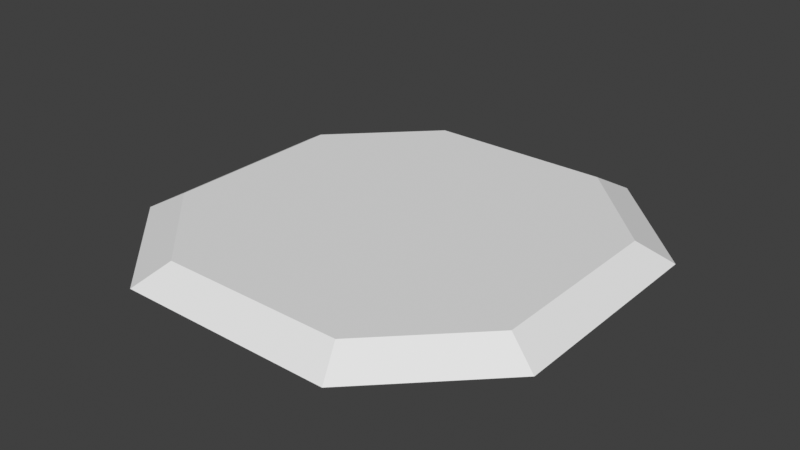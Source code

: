 # Source: boost_pad_base.blend  (saved by Blender 4.5.91; exported with 4.5.12 LTS)
import bpy
from mathutils import Matrix  # noqa: F401  (used for matrix-valued properties, if any)

bpy.ops.wm.read_factory_settings(use_empty=True)
scene = bpy.context.scene
scene.name = 'Scene'

# ---- collections
col_collection = bpy.data.collections.new('Collection'); scene.collection.children.link(col_collection)

# ---- materials (node trees are filled in below, after node groups)
mat_boost_pad_base = bpy.data.materials.new('boost_pad_base')
mat_vtx_color = bpy.data.materials.new('vtx_color')

# ---- material node trees

# ---- world
world_world = bpy.data.worlds.new('World'); scene.world = world_world
world_world.use_nodes = True; world_world.node_tree.nodes.clear()
_N = world_world.node_tree.nodes; _L = world_world.node_tree.links
n0 = _N.new('ShaderNodeOutputWorld'); n0.name = 'World Output'; n0.location = (200, 100)
n1 = _N.new('ShaderNodeBackground'); n1.name = 'Background'; n1.location = (-200, 100)
n1.inputs[0].default_value = (0.05088, 0.05088, 0.05088, 1.0)
_L.new(n1.outputs[0], n0.inputs[0])
n0.is_active_output = True
world_world.color = (0.05088, 0.05088, 0.05088)
world_world.sun_shadow_jitter_overblur = 0.0

# ---- meshes
me_boost_pad = bpy.data.meshes.new('boost_pad')
me_boost_pad.from_pydata([(-1.0, -2.0, 0.2), (1.0, -2.0, 0.2), (1.0, 2.0, 0.2), (-1.0, 2.0, 0.2), (-2.0, 1.0, 0.2), (-2.0, -1.0, 0.2), (2.0, -1.0, 0.2), (2.0, 1.0, 0.2), (-1.0, -1.0, 0.2), (-1.0, 1.0, 0.2), (1.0, -1.0, 0.2), (1.0, 1.0, 0.2), (-1.174, -2.348, 0.0), (1.174, -2.348, 0.0), (1.174, 2.348, 0.0), (-1.174, 2.348, 0.0), (-2.348, 1.174, 0.0), (-2.348, -1.174, 0.0), (2.348, -1.174, 0.0), (2.348, 1.174, 0.0), (1.0, -2.0, 0.2), (2.0, -1.0, 0.2), (-1.0, -2.0, 0.2), (-1.0, 2.0, 0.2), (-2.0, 1.0, 0.2), (1.0, 2.0, 0.2), (-2.0, -1.0, 0.2), (2.0, 1.0, 0.2)], [], [(27, 25, 11), (21, 10, 20), (9, 11, 25, 23), (22, 20, 10, 8), (8, 10, 11, 9), (26, 8, 9, 24), (10, 21, 27, 11), (23, 24, 9), (22, 8, 26), (2, 7, 19, 14), (7, 6, 18, 19), (3, 2, 14, 15), (1, 0, 12, 13), (0, 5, 17, 12), (5, 4, 16, 17), (4, 3, 15, 16), (6, 1, 13, 18)])
me_boost_pad.polygons.foreach_set('material_index', [0, 0, 0, 0, 0, 0, 0, 0, 0, 1, 1, 1, 1, 1, 1, 1, 1])
_uv = me_boost_pad.uv_layers.new(name='UVMap')
_uv.uv.foreach_set('vector', [7.031, -1.483, 5.514, 0.03451, 5.514, -1.483, 7.031, -4.517, 5.514, -4.517, 5.514, -6.035, 2.48, -1.483, 5.514, -1.483, 5.514, 0.03451, 2.48, 0.03451, 2.48, -6.035, 5.514, -6.035, 5.514, -4.517, 2.48, -4.517, 2.48, -4.517, 5.514, -4.517, 5.514, -1.483, 2.48, -1.483, 0.9623, -4.517, 2.48, -4.517, 2.48, -1.483, 0.9623, -1.483, 5.514, -4.517, 7.031, -4.517, 7.031, -1.483, 5.514, -1.483, 2.48, 0.03451, 0.9623, -1.483, 2.48, -1.483, 2.48, -6.035, 2.48, -4.517, 0.9623, -4.517, 5.514, 0.03451, 7.031, -1.483, 7.031, -1.483, 5.514, 0.03451, 7.031, -1.483, 7.031, -4.517, 7.031, -4.517, 7.031, -1.483, 2.48, 0.03451, 5.514, 0.03451, 5.514, 0.03451, 2.48, 0.03451, 5.514, -6.035, 2.48, -6.035, 2.48, -6.035, 5.514, -6.035, 2.48, -6.035, 0.9623, -4.517, 0.9623, -4.517, 2.48, -6.035, 0.9623, -4.517, 0.9623, -1.483, 0.9623, -1.483, 0.9623, -4.517, 0.9623, -1.483, 2.48, 0.03451, 2.48, 0.03451, 0.9623, -1.483, 7.031, -4.517, 5.514, -6.035, 5.514, -6.035, 7.031, -4.517])
_ca = me_boost_pad.color_attributes.new('Col', 'FLOAT_COLOR', 'POINT')
_ca.data.foreach_set('color', [0.09281, 0.1197, 0.141, 1.0, 0.09281, 0.1197, 0.141, 1.0, 0.09281, 0.1197, 0.141, 1.0, 0.09281, 0.1197, 0.141, 1.0, 0.09281, 0.1197, 0.141, 1.0, 0.09281, 0.1197, 0.141, 1.0, 0.09281, 0.1197, 0.141, 1.0, 0.09281, 0.1197, 0.141, 1.0, 0.0, 0.001118, 0.0142, 1.0, 0.0, 0.001118, 0.0142, 1.0, 0.0, 0.001118, 0.0142, 1.0, 0.0, 0.001118, 0.0142, 1.0, 0.02462, 0.03321, 0.04716, 1.0, 0.02462, 0.03321, 0.04716, 1.0, 0.02462, 0.03321, 0.04716, 1.0, 0.02462, 0.03321, 0.04716, 1.0, 0.02462, 0.03321, 0.04716, 1.0, 0.02462, 0.03321, 0.04716, 1.0, 0.02462, 0.03321, 0.04716, 1.0, 0.02462, 0.03321, 0.04716, 1.0, 0.0, 0.001118, 0.0142, 1.0, 0.0, 0.001118, 0.0142, 1.0, 0.0, 0.001118, 0.0142, 1.0, 0.0, 0.001118, 0.0142, 1.0, 0.0, 0.001118, 0.0142, 1.0, 0.0, 0.001118, 0.0142, 1.0, 0.0, 0.001118, 0.0142, 1.0, 0.0, 0.001118, 0.0142, 1.0])
_ca = me_boost_pad.color_attributes.new('Alpha', 'FLOAT_COLOR', 'POINT')
_ca.data.foreach_set('color', [0.0, 0.001118, 0.0142, 1.0, 0.0, 0.001118, 0.0142, 1.0, 0.0, 0.001118, 0.0142, 1.0, 0.0, 0.001118, 0.0142, 1.0, 0.0, 0.001118, 0.0142, 1.0, 0.4365, 0.3816, 0.4699, 1.0, 0.0, 0.001118, 0.0142, 1.0, 0.0, 0.001118, 0.0142, 1.0, 0.0, 0.001118, 0.0142, 1.0, 0.0, 0.001118, 0.0142, 1.0, 0.0, 0.001118, 0.0142, 1.0, 0.0, 0.001118, 0.0142, 1.0, 0.0, 0.001118, 0.0142, 1.0, 0.0, 0.001118, 0.0142, 1.0, 0.0, 0.001118, 0.0142, 1.0, 0.0, 0.001118, 0.0142, 1.0, 0.0, 0.001118, 0.0142, 1.0, 0.4365, 0.3816, 0.4699, 1.0, 0.0, 0.001118, 0.0142, 1.0, 0.0, 0.001118, 0.0142, 1.0, 0.0, 0.001118, 0.0142, 1.0, 0.0, 0.001118, 0.0142, 1.0, 0.0, 0.001118, 0.0142, 1.0, 0.0, 0.001118, 0.0142, 1.0, 0.0, 0.001118, 0.0142, 1.0, 0.0, 0.001118, 0.0142, 1.0, 0.0, 0.001118, 0.0142, 1.0, 0.0, 0.001118, 0.0142, 1.0])
me_boost_pad.materials.append(mat_boost_pad_base)
me_boost_pad.materials.append(mat_vtx_color)
me_boost_pad.use_paint_bone_selection = False
me_boost_pad.use_paint_mask_vertex = True
me_boost_pad.update()

# ---- objects
ob_boost_pad = bpy.data.objects.new('boost_pad', me_boost_pad)

# ---- transforms, parenting, visibility, modifiers, constraints
ob_boost_pad.location = (0.0, 0.0, 0.0)

# ---- collection membership
col_collection.objects.link(ob_boost_pad)

# ---- scene / render settings (as saved in the file)
scene.frame_start = 1; scene.frame_end = 250; scene.frame_set(1)
scene.render.engine = 'BLENDER_EEVEE_NEXT'
scene.view_settings.view_transform = 'Standard'
bpy.context.view_layer.update()

# ---- added for rendering (the .blend has no active camera and no usable light): camera, sun
cam_auto = bpy.data.cameras.new('AutoCamera')
cam_auto.lens = 50.0
cam_auto.sensor_width = 36.0
cam_auto.clip_end = 1000.0
ob_auto_camera = bpy.data.objects.new('AutoCamera', cam_auto)
scene.collection.objects.link(ob_auto_camera)
ob_auto_camera.location = (6.14806, -7.37767, 5.01845)
ob_auto_camera.rotation_euler = (1.09748, -7.21219e-08, 0.694738)
scene.camera = ob_auto_camera
light_auto_sun = bpy.data.lights.new('AutoSun', 'SUN')
light_auto_sun.energy = 3.0
light_auto_sun.angle = 0.0523599
ob_auto_sun = bpy.data.objects.new('AutoSun', light_auto_sun)
scene.collection.objects.link(ob_auto_sun)
ob_auto_sun.rotation_euler = (0.872665, 0.174533, 0.523599)
bpy.context.view_layer.update()
